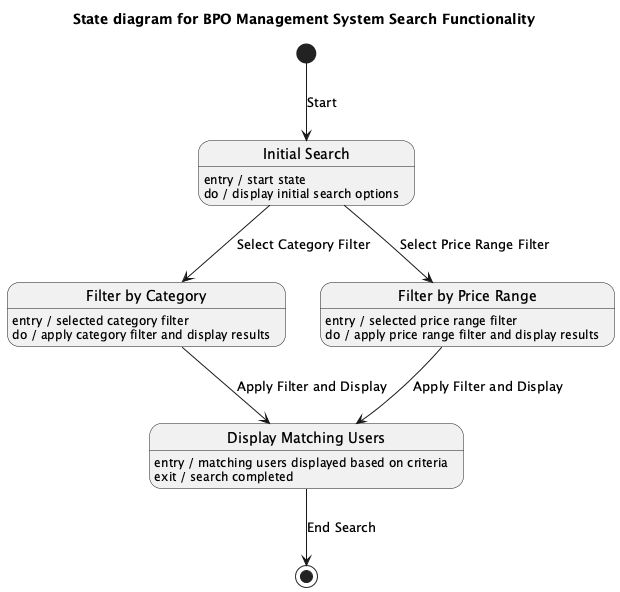

The diagram above was rendered by PlantUML. Its source (embedded in the PNG):
@startuml
title State diagram for BPO Management System Search Functionality

[*] --> InitialSearch : Start

state "Initial Search" as InitialSearch
InitialSearch : entry / start state
InitialSearch : do / display initial search options

state "Filter by Category" as FilterCategory
FilterCategory : entry / selected category filter
FilterCategory : do / apply category filter and display results

state "Filter by Price Range" as FilterPriceRange
FilterPriceRange : entry / selected price range filter
FilterPriceRange : do / apply price range filter and display results

state "Display Matching Users" as DisplayMatchingUsers
DisplayMatchingUsers : entry / matching users displayed based on criteria
DisplayMatchingUsers : exit / search completed

InitialSearch --> FilterCategory : Select Category Filter
InitialSearch --> FilterPriceRange : Select Price Range Filter

FilterCategory --> DisplayMatchingUsers : Apply Filter and Display
FilterPriceRange --> DisplayMatchingUsers : Apply Filter and Display

DisplayMatchingUsers --> [*] : End Search

@enduml